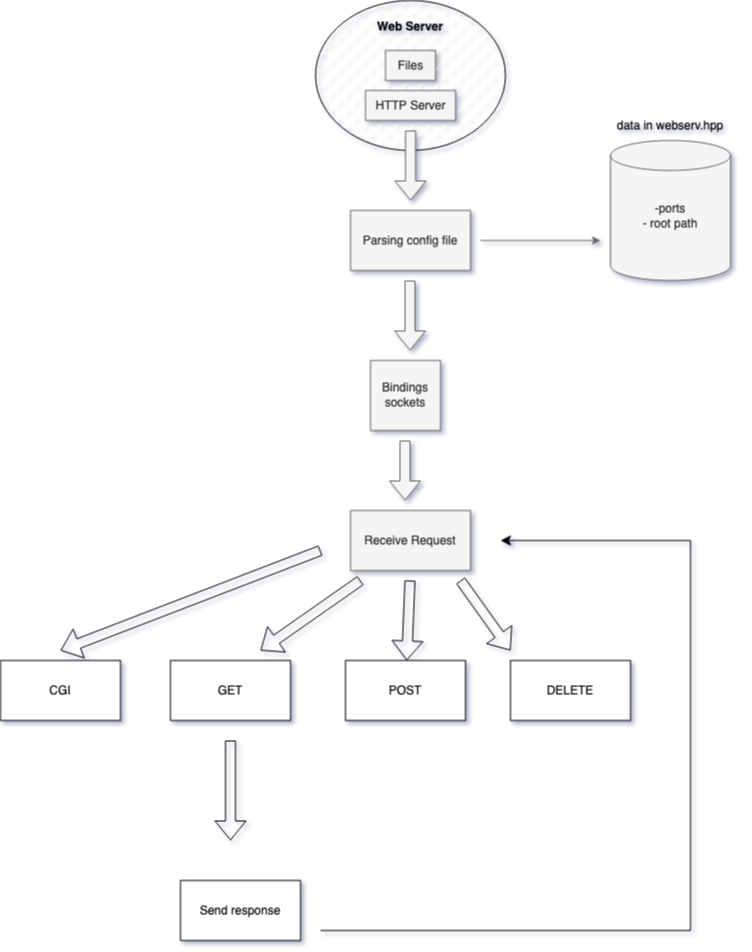

The diagram above was exported from draw.io. Its source (the exported page's mxGraphModel, read from the mxfile embedded in the PNG):
<mxGraphModel dx="2867" dy="2219" grid="1" gridSize="10" guides="1" tooltips="1" connect="1" arrows="1" fold="1" page="1" pageScale="1" pageWidth="827" pageHeight="1169" background="#ffffff" math="0" shadow="1">
  <root>
    <mxCell id="0" />
    <mxCell id="1" parent="0" />
    <mxCell id="eXQ79u95oYW7aOQyx2wC-3" value="&lt;div&gt;&lt;br&gt;&lt;/div&gt;&lt;div style=&quot;line-height: 100%;&quot; align=&quot;center&quot;&gt;&lt;b&gt;Web Server&lt;/b&gt;&lt;br&gt;&lt;/div&gt;" style="ellipse;whiteSpace=wrap;html=1;labelBackgroundColor=none;fillColor=default;fillStyle=dashed;verticalAlign=top;" vertex="1" parent="1">
      <mxGeometry x="235" y="-40" width="190" height="150" as="geometry" />
    </mxCell>
    <mxCell id="roOlMWXBv_yk_0nGVt14-5" value="Files" style="text;html=1;align=center;verticalAlign=middle;resizable=0;points=[];autosize=1;strokeColor=#666666;fillColor=#f5f5f5;fontColor=#333333;" parent="1" vertex="1">
      <mxGeometry x="305" y="10" width="50" height="30" as="geometry" />
    </mxCell>
    <mxCell id="roOlMWXBv_yk_0nGVt14-6" value="" style="shape=flexArrow;endArrow=classic;html=1;rounded=0;fillColor=#f5f5f5;strokeColor=#666666;" parent="1" edge="1">
      <mxGeometry width="50" height="50" relative="1" as="geometry">
        <mxPoint x="330" y="90" as="sourcePoint" />
        <mxPoint x="330" y="160" as="targetPoint" />
      </mxGeometry>
    </mxCell>
    <mxCell id="roOlMWXBv_yk_0nGVt14-7" value="Parsing config file" style="rounded=0;whiteSpace=wrap;html=1;fillColor=#f5f5f5;fontColor=#333333;strokeColor=#666666;" parent="1" vertex="1">
      <mxGeometry x="270" y="170" width="120" height="60" as="geometry" />
    </mxCell>
    <mxCell id="roOlMWXBv_yk_0nGVt14-8" value="" style="endArrow=classic;html=1;rounded=0;fillColor=#f5f5f5;strokeColor=#666666;" parent="1" edge="1">
      <mxGeometry width="50" height="50" relative="1" as="geometry">
        <mxPoint x="400" y="200" as="sourcePoint" />
        <mxPoint x="520" y="200" as="targetPoint" />
      </mxGeometry>
    </mxCell>
    <mxCell id="roOlMWXBv_yk_0nGVt14-9" value="&lt;div&gt;-ports&lt;/div&gt;&lt;div&gt;- root path&lt;/div&gt;&lt;div&gt;&lt;br&gt;&lt;/div&gt;" style="shape=cylinder3;whiteSpace=wrap;html=1;boundedLbl=1;backgroundOutline=1;size=15;fillColor=#f5f5f5;fontColor=#333333;strokeColor=#666666;" parent="1" vertex="1">
      <mxGeometry x="530" y="100" width="120" height="140" as="geometry" />
    </mxCell>
    <mxCell id="roOlMWXBv_yk_0nGVt14-10" value="data in webserv.hpp" style="text;html=1;strokeColor=none;fillColor=none;align=center;verticalAlign=middle;whiteSpace=wrap;rounded=0;" parent="1" vertex="1">
      <mxGeometry x="520" y="70" width="140" height="30" as="geometry" />
    </mxCell>
    <mxCell id="ZxXkn1EWkHktytQakisI-1" value="" style="shape=flexArrow;endArrow=classic;html=1;rounded=0;fillColor=#f5f5f5;strokeColor=#666666;" parent="1" edge="1">
      <mxGeometry width="50" height="50" relative="1" as="geometry">
        <mxPoint x="329.5" y="240" as="sourcePoint" />
        <mxPoint x="329.5" y="310" as="targetPoint" />
      </mxGeometry>
    </mxCell>
    <mxCell id="ZxXkn1EWkHktytQakisI-2" value="&lt;div&gt;Bindings sockets&lt;/div&gt;" style="whiteSpace=wrap;html=1;aspect=fixed;fillColor=#f5f5f5;fontColor=#333333;strokeColor=#666666;" parent="1" vertex="1">
      <mxGeometry x="290" y="320" width="70" height="70" as="geometry" />
    </mxCell>
    <mxCell id="3_mfQEcWosTsCEnQ2N-P-1" value="" style="shape=flexArrow;endArrow=classic;html=1;rounded=0;fillColor=#f5f5f5;strokeColor=#666666;" parent="1" edge="1">
      <mxGeometry width="50" height="50" relative="1" as="geometry">
        <mxPoint x="324.5" y="400" as="sourcePoint" />
        <mxPoint x="324.5" y="460" as="targetPoint" />
      </mxGeometry>
    </mxCell>
    <mxCell id="aV5l2U1pG_LvS21Ev81C-2" value="Receive Request" style="whiteSpace=wrap;html=1;fillColor=#f5f5f5;fontColor=#333333;strokeColor=#666666;" parent="1" vertex="1">
      <mxGeometry x="270" y="470" width="120" height="60" as="geometry" />
    </mxCell>
    <mxCell id="wHE-kllJvC7dIHo6Ujyy-1" value="" style="shape=flexArrow;endArrow=classic;html=1;rounded=0;" parent="1" edge="1">
      <mxGeometry width="50" height="50" relative="1" as="geometry">
        <mxPoint x="280" y="540" as="sourcePoint" />
        <mxPoint x="180" y="610" as="targetPoint" />
      </mxGeometry>
    </mxCell>
    <mxCell id="wHE-kllJvC7dIHo6Ujyy-2" value="" style="shape=flexArrow;endArrow=classic;html=1;rounded=0;" parent="1" target="wHE-kllJvC7dIHo6Ujyy-5" edge="1">
      <mxGeometry width="50" height="50" relative="1" as="geometry">
        <mxPoint x="329.5" y="540" as="sourcePoint" />
        <mxPoint x="329.5" y="610" as="targetPoint" />
      </mxGeometry>
    </mxCell>
    <mxCell id="wHE-kllJvC7dIHo6Ujyy-3" value="" style="shape=flexArrow;endArrow=classic;html=1;rounded=0;" parent="1" edge="1">
      <mxGeometry width="50" height="50" relative="1" as="geometry">
        <mxPoint x="380" y="540" as="sourcePoint" />
        <mxPoint x="430" y="610" as="targetPoint" />
      </mxGeometry>
    </mxCell>
    <mxCell id="wHE-kllJvC7dIHo6Ujyy-5" value="&lt;div&gt;POST&lt;/div&gt;" style="rounded=0;whiteSpace=wrap;html=1;" parent="1" vertex="1">
      <mxGeometry x="265" y="620" width="120" height="60" as="geometry" />
    </mxCell>
    <mxCell id="wHE-kllJvC7dIHo6Ujyy-6" value="&lt;div&gt;&lt;br&gt;&lt;/div&gt;&lt;div&gt;GET&lt;/div&gt;&lt;div&gt;&lt;br&gt;&lt;/div&gt;" style="rounded=0;whiteSpace=wrap;html=1;" parent="1" vertex="1">
      <mxGeometry x="90" y="620" width="120" height="60" as="geometry" />
    </mxCell>
    <mxCell id="wHE-kllJvC7dIHo6Ujyy-7" value="DELETE" style="rounded=0;whiteSpace=wrap;html=1;" parent="1" vertex="1">
      <mxGeometry x="430" y="620" width="120" height="60" as="geometry" />
    </mxCell>
    <mxCell id="wHE-kllJvC7dIHo6Ujyy-8" value="" style="shape=flexArrow;endArrow=classic;html=1;rounded=0;" parent="1" edge="1">
      <mxGeometry width="50" height="50" relative="1" as="geometry">
        <mxPoint x="240" y="510" as="sourcePoint" />
        <mxPoint x="-20" y="610" as="targetPoint" />
      </mxGeometry>
    </mxCell>
    <mxCell id="wHE-kllJvC7dIHo6Ujyy-9" value="CGI" style="rounded=0;whiteSpace=wrap;html=1;" parent="1" vertex="1">
      <mxGeometry x="-80" y="620" width="120" height="60" as="geometry" />
    </mxCell>
    <mxCell id="wHE-kllJvC7dIHo6Ujyy-10" value="" style="shape=flexArrow;endArrow=classic;html=1;rounded=0;" parent="1" edge="1">
      <mxGeometry width="50" height="50" relative="1" as="geometry">
        <mxPoint x="150" y="700" as="sourcePoint" />
        <mxPoint x="150" y="800" as="targetPoint" />
      </mxGeometry>
    </mxCell>
    <mxCell id="wHE-kllJvC7dIHo6Ujyy-12" value="" style="edgeStyle=segmentEdgeStyle;endArrow=classic;html=1;curved=0;rounded=0;endSize=8;startSize=8;" parent="1" edge="1">
      <mxGeometry width="50" height="50" relative="1" as="geometry">
        <mxPoint x="240" y="890" as="sourcePoint" />
        <mxPoint x="420" y="500" as="targetPoint" />
        <Array as="points">
          <mxPoint x="610" y="890" />
        </Array>
      </mxGeometry>
    </mxCell>
    <mxCell id="wHE-kllJvC7dIHo6Ujyy-13" value="&lt;div&gt;Send response&lt;/div&gt;" style="rounded=0;whiteSpace=wrap;html=1;" parent="1" vertex="1">
      <mxGeometry x="100" y="840" width="120" height="60" as="geometry" />
    </mxCell>
    <mxCell id="eXQ79u95oYW7aOQyx2wC-2" value="HTTP Server" style="text;html=1;align=center;verticalAlign=middle;resizable=0;points=[];autosize=1;strokeColor=#666666;fillColor=#f5f5f5;fontColor=#333333;" vertex="1" parent="1">
      <mxGeometry x="285" y="50" width="90" height="30" as="geometry" />
    </mxCell>
  </root>
</mxGraphModel>